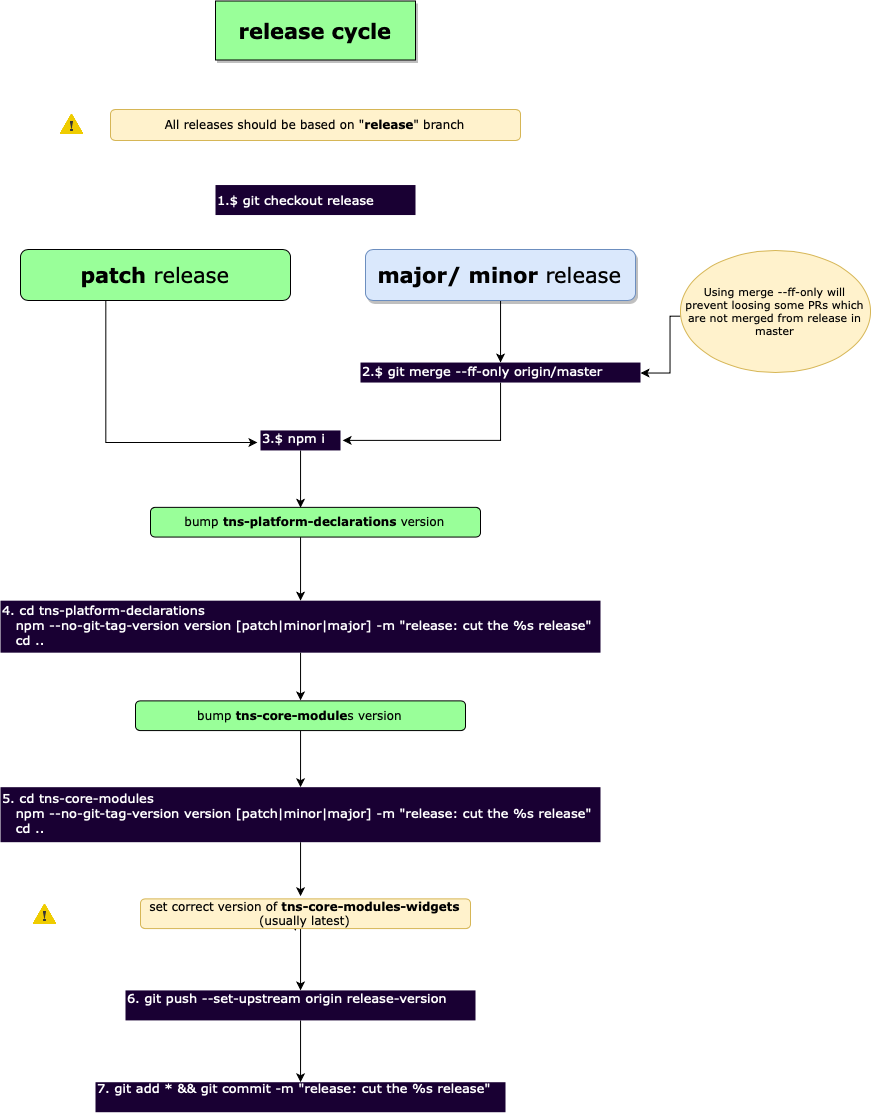

The diagram above was exported from draw.io. Its source (the exported page's mxGraphModel, read from the mxfile embedded in the PNG):
<mxGraphModel dx="1151" dy="1748" grid="1" gridSize="10" guides="1" tooltips="1" connect="1" arrows="1" fold="1" page="1" pageScale="1" pageWidth="1169" pageHeight="827" background="#ffffff" math="0" shadow="0">
  <root>
    <mxCell id="0" />
    <mxCell id="1" parent="0" />
    <mxCell id="2" value="7. git add * &amp;amp;&amp;amp; git commit -m &quot;release: cut the %s release&quot;&lt;br style=&quot;font-size: 13px;&quot;&gt;&lt;br style=&quot;font-size: 13px;&quot;&gt;" style="text;html=1;resizable=0;points=[];autosize=1;align=left;verticalAlign=middle;spacingTop=-4;fontFamily=Verdana;fontColor=#FFFFFF;fillColor=#190033;fontSize=13;labelPosition=center;verticalLabelPosition=middle;" vertex="1" parent="1">
      <mxGeometry x="165" y="991.715316863958" width="410" height="30" as="geometry" />
    </mxCell>
    <mxCell id="3" value="" style="edgeStyle=orthogonalEdgeStyle;rounded=0;html=1;jettySize=auto;orthogonalLoop=1;fontFamily=Verdana;fontSize=11;fontColor=#FFFFFF;" edge="1" source="22" target="2" parent="1">
      <mxGeometry relative="1" as="geometry">
        <Array as="points">
          <mxPoint x="370" y="960" />
          <mxPoint x="370" y="960" />
        </Array>
      </mxGeometry>
    </mxCell>
    <mxCell id="4" value="release cycle&lt;br style=&quot;font-size: 21px;&quot;&gt;" style="rounded=0;whiteSpace=wrap;html=1;shadow=1;labelBackgroundColor=none;strokeColor=#000000;strokeWidth=1;fillColor=#99FF99;fontFamily=Verdana;fontSize=21;fontColor=#000000;align=center;comic=0;fontStyle=1" vertex="1" parent="1">
      <mxGeometry x="285" y="-89.5" width="200" height="59" as="geometry" />
    </mxCell>
    <mxCell id="5" style="edgeStyle=orthogonalEdgeStyle;rounded=0;orthogonalLoop=1;jettySize=auto;html=1;fontFamily=Verdana;entryX=-0.035;entryY=0.593;entryDx=0;entryDy=0;entryPerimeter=0;" edge="1" source="6" target="12" parent="1">
      <mxGeometry relative="1" as="geometry">
        <mxPoint x="200" y="367" as="targetPoint" />
        <Array as="points">
          <mxPoint x="175" y="352" />
        </Array>
      </mxGeometry>
    </mxCell>
    <mxCell id="6" value="&lt;b&gt;patch&lt;/b&gt; release&lt;br style=&quot;font-size: 21px&quot;&gt;" style="rounded=1;whiteSpace=wrap;html=1;glass=0;comic=0;fillColor=#99FF99;fontFamily=Verdana;fontSize=21;fontStyle=0" vertex="1" parent="1">
      <mxGeometry x="90" y="159" width="270" height="51" as="geometry" />
    </mxCell>
    <mxCell id="7" style="edgeStyle=orthogonalEdgeStyle;rounded=0;orthogonalLoop=1;jettySize=auto;html=1;fontFamily=Verdana;" edge="1" source="8" target="10" parent="1">
      <mxGeometry relative="1" as="geometry" />
    </mxCell>
    <mxCell id="8" value="&lt;b&gt;major/ minor&lt;/b&gt; release&lt;br style=&quot;font-size: 21px&quot;&gt;" style="rounded=1;whiteSpace=wrap;html=1;shadow=1;labelBackgroundColor=none;strokeColor=#6c8ebf;strokeWidth=1;fillColor=#dae8fc;fontFamily=Verdana;fontSize=21;align=center;glass=0;comic=0;fontStyle=0" vertex="1" parent="1">
      <mxGeometry x="435" y="159" width="270" height="51" as="geometry" />
    </mxCell>
    <mxCell id="9" style="edgeStyle=orthogonalEdgeStyle;rounded=0;orthogonalLoop=1;jettySize=auto;html=1;fontFamily=Verdana;entryX=1.024;entryY=0.516;entryDx=0;entryDy=0;entryPerimeter=0;" edge="1" source="10" target="12" parent="1">
      <mxGeometry relative="1" as="geometry">
        <mxPoint x="570" y="380" as="targetPoint" />
        <Array as="points">
          <mxPoint x="570" y="350" />
        </Array>
      </mxGeometry>
    </mxCell>
    <mxCell id="10" value="2.$ git merge --ff-only origin/master&lt;br style=&quot;font-size: 13px;&quot;&gt;" style="text;html=1;resizable=0;points=[];autosize=1;align=left;verticalAlign=middle;spacingTop=-4;fontFamily=Verdana;fillColor=#190033;fontColor=#FFFFFF;fontSize=13;labelPosition=center;verticalLabelPosition=middle;" vertex="1" parent="1">
      <mxGeometry x="430" y="272.0437912141613" width="280" height="20" as="geometry" />
    </mxCell>
    <mxCell id="11" style="edgeStyle=orthogonalEdgeStyle;rounded=0;orthogonalLoop=1;jettySize=auto;html=1;entryX=0.455;entryY=0.005;entryDx=0;entryDy=0;entryPerimeter=0;fontFamily=Verdana;" edge="1" source="12" target="15" parent="1">
      <mxGeometry relative="1" as="geometry" />
    </mxCell>
    <mxCell id="12" value="3.$ npm i&lt;br style=&quot;font-size: 13px;&quot;&gt;" style="text;html=1;resizable=0;points=[];autosize=1;align=left;verticalAlign=middle;spacingTop=-4;fontFamily=Verdana;fontColor=#FFFFFF;fillColor=#190033;fontSize=13;labelPosition=center;verticalLabelPosition=middle;" vertex="1" parent="1">
      <mxGeometry x="330" y="339.95254945699355" width="80" height="20" as="geometry" />
    </mxCell>
    <mxCell id="13" value="4. cd tns-platform-declarations&lt;br style=&quot;font-size: 13px;&quot;&gt;&amp;nbsp; &amp;nbsp;npm --no-git-tag-version version [patch|minor|major] -m &quot;release: cut the %s release&quot;&lt;br style=&quot;font-size: 13px;&quot;&gt;&amp;nbsp; &amp;nbsp;cd ..&lt;br style=&quot;font-size: 13px;&quot;&gt;" style="text;html=1;resizable=0;points=[];autosize=1;align=left;verticalAlign=middle;spacingTop=-4;fontFamily=Verdana;fontColor=#FFFFFF;fillColor=#190033;fontSize=13;labelPosition=center;verticalLabelPosition=middle;" vertex="1" parent="1">
      <mxGeometry x="70" y="510.1715256497968" width="600" height="52" as="geometry" />
    </mxCell>
    <mxCell id="14" value="" style="edgeStyle=orthogonalEdgeStyle;rounded=0;html=1;jettySize=auto;orthogonalLoop=1;fontFamily=Verdana;fontSize=11;fontColor=#FFFFFF;" edge="1" source="15" target="13" parent="1">
      <mxGeometry relative="1" as="geometry">
        <Array as="points">
          <mxPoint x="370" y="466.36860623551934" />
          <mxPoint x="370" y="466.36860623551934" />
        </Array>
      </mxGeometry>
    </mxCell>
    <mxCell id="15" value="bump &lt;b&gt;tns-platform-declarations&amp;nbsp;&lt;/b&gt;version&lt;br&gt;" style="rounded=1;whiteSpace=wrap;html=1;glass=0;comic=0;fillColor=#99FF99;fontFamily=Verdana;" vertex="1" parent="1">
      <mxGeometry x="220" y="416.86130769982583" width="330" height="29.704379121416128" as="geometry" />
    </mxCell>
    <mxCell id="16" value="" style="edgeStyle=orthogonalEdgeStyle;rounded=0;orthogonalLoop=1;jettySize=auto;html=1;fontFamily=Verdana;" edge="1" source="17" target="21" parent="1">
      <mxGeometry relative="1" as="geometry" />
    </mxCell>
    <mxCell id="17" value="bump &lt;b&gt;tns-core-module&lt;/b&gt;s version&lt;br&gt;" style="rounded=1;whiteSpace=wrap;html=1;glass=0;comic=0;fillColor=#99FF99;fontFamily=Verdana;" vertex="1" parent="1">
      <mxGeometry x="205" y="610.3832033069065" width="330" height="29.704379121416128" as="geometry" />
    </mxCell>
    <mxCell id="18" style="edgeStyle=orthogonalEdgeStyle;rounded=0;html=1;entryX=0.5;entryY=0;jettySize=auto;orthogonalLoop=1;fontFamily=Verdana;fontSize=11;fontColor=#FFFFFF;" edge="1" source="13" target="17" parent="1">
      <mxGeometry relative="1" as="geometry" />
    </mxCell>
    <mxCell id="19" style="edgeStyle=orthogonalEdgeStyle;rounded=0;html=1;jettySize=auto;orthogonalLoop=1;fontFamily=Verdana;fontSize=11;fontColor=#FFFFFF;" edge="1" parent="1">
      <mxGeometry relative="1" as="geometry">
        <mxPoint x="364.78947368421063" y="840.4210526315792" as="targetPoint" />
        <Array as="points">
          <mxPoint x="365" y="819.1021794997098" />
        </Array>
        <mxPoint x="364.78947368421063" y="825.6842105263158" as="sourcePoint" />
      </mxGeometry>
    </mxCell>
    <mxCell id="20" style="edgeStyle=orthogonalEdgeStyle;rounded=0;orthogonalLoop=1;jettySize=auto;html=1;entryX=0.485;entryY=-0.075;entryDx=0;entryDy=0;entryPerimeter=0;fontFamily=Verdana;" edge="1" source="21" target="26" parent="1">
      <mxGeometry relative="1" as="geometry" />
    </mxCell>
    <mxCell id="21" value="5. cd tns-core-modules&lt;br style=&quot;font-size: 13px;&quot;&gt;&amp;nbsp; &amp;nbsp;npm --no-git-tag-version version [patch|minor|major] -m &quot;release: cut the %s release&quot;&lt;br style=&quot;font-size: 13px;&quot;&gt;&amp;nbsp; &amp;nbsp;cd ..&lt;br style=&quot;font-size: 13px;&quot;&gt;" style="text;html=1;resizable=0;points=[];autosize=1;align=left;verticalAlign=middle;spacingTop=-4;fontFamily=Verdana;fontColor=#FFFFFF;fillColor=#190033;fontSize=13;labelPosition=center;verticalLabelPosition=middle;" vertex="1" parent="1">
      <mxGeometry x="70" y="696.6934212568774" width="600" height="55" as="geometry" />
    </mxCell>
    <mxCell id="22" value="6. git push --set-upstream origin release-version&lt;br style=&quot;font-size: 13px;&quot;&gt;&lt;br style=&quot;font-size: 13px;&quot;&gt;" style="text;html=1;resizable=0;points=[];autosize=1;align=left;verticalAlign=middle;spacingTop=0;fontFamily=Verdana;fontColor=#FFFFFF;fillColor=#190033;fontSize=13;labelPosition=center;verticalLabelPosition=middle;" vertex="1" parent="1">
      <mxGeometry x="195" y="899.9050989139871" width="350" height="30" as="geometry" />
    </mxCell>
    <mxCell id="23" style="edgeStyle=orthogonalEdgeStyle;rounded=0;orthogonalLoop=1;jettySize=auto;html=1;fontFamily=Verdana;entryX=1;entryY=0.501;entryDx=0;entryDy=0;entryPerimeter=0;" edge="1" source="24" target="10" parent="1">
      <mxGeometry relative="1" as="geometry">
        <mxPoint x="750" y="310" as="targetPoint" />
        <Array as="points">
          <mxPoint x="740" y="226" />
          <mxPoint x="740" y="282" />
        </Array>
      </mxGeometry>
    </mxCell>
    <mxCell id="24" value="Using merge --ff-only will prevent loosing some PRs which are not merged from release in master&lt;br&gt;" style="ellipse;whiteSpace=wrap;html=1;rounded=1;glass=0;comic=0;strokeColor=#d6b656;fillColor=#fff2cc;fontFamily=Verdana;fontSize=11;align=center;" vertex="1" parent="1">
      <mxGeometry x="750" y="160" width="190" height="122" as="geometry" />
    </mxCell>
    <mxCell id="25" value="" style="edgeStyle=orthogonalEdgeStyle;rounded=0;orthogonalLoop=1;jettySize=auto;html=1;fontFamily=Verdana;" edge="1" source="26" target="22" parent="1">
      <mxGeometry relative="1" as="geometry">
        <Array as="points">
          <mxPoint x="370" y="850" />
          <mxPoint x="370" y="850" />
        </Array>
      </mxGeometry>
    </mxCell>
    <mxCell id="26" value="set correct version of &lt;b&gt;tns-core-modules-widgets &lt;/b&gt;(usually latest)" style="rounded=1;whiteSpace=wrap;html=1;glass=0;comic=0;fillColor=#fff2cc;fontFamily=Verdana;strokeColor=#d6b656;" vertex="1" parent="1">
      <mxGeometry x="210" y="808.3832033069065" width="330" height="29.704379121416128" as="geometry" />
    </mxCell>
    <mxCell id="27" value="" style="shape=image;html=1;verticalAlign=top;verticalLabelPosition=bottom;labelBackgroundColor=#ffffff;imageAspect=0;aspect=fixed;image=https://cdn4.iconfinder.com/data/icons/the-weather-is-nice-today/64/weather_48-128.png;fontFamily=Verdana;" vertex="1" parent="1">
      <mxGeometry x="100" y="809" width="29" height="29" as="geometry" />
    </mxCell>
    <mxCell id="28" value="All releases should be based on &quot;&lt;b&gt;&lt;font&gt;release&lt;/font&gt;&lt;/b&gt;&quot; branch&lt;br&gt;" style="rounded=1;whiteSpace=wrap;html=1;glass=0;comic=0;fillColor=#fff2cc;fontFamily=Verdana;strokeColor=#d6b656;align=center;" vertex="1" parent="1">
      <mxGeometry x="180" y="19" width="410" height="31" as="geometry" />
    </mxCell>
    <mxCell id="29" value="1.$ git checkout release&amp;nbsp;&lt;br style=&quot;font-size: 13px;&quot;&gt;" style="text;html=1;resizable=0;points=[];autosize=1;align=left;verticalAlign=middle;spacingTop=0;fontFamily=Verdana;fillColor=#190033;fontColor=#FFFFFF;fontSize=13;labelPosition=center;verticalLabelPosition=middle;" vertex="1" parent="1">
      <mxGeometry x="285" y="94.54379121416127" width="200" height="30" as="geometry" />
    </mxCell>
    <mxCell id="30" value="" style="shape=image;html=1;verticalAlign=top;verticalLabelPosition=bottom;labelBackgroundColor=#ffffff;imageAspect=0;aspect=fixed;image=https://cdn4.iconfinder.com/data/icons/the-weather-is-nice-today/64/weather_48-128.png;fontFamily=Verdana;" vertex="1" parent="1">
      <mxGeometry x="127" y="19" width="29" height="29" as="geometry" />
    </mxCell>
  </root>
</mxGraphModel>